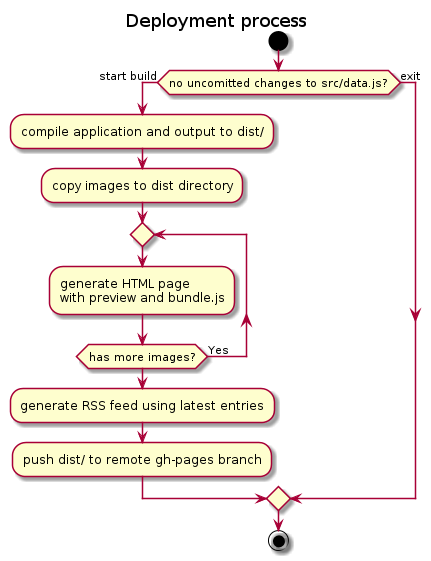

The diagram above was rendered by PlantUML. Its source (embedded in the PNG):
@startuml

title Deployment process

start
if (no uncomitted changes to src/data.js?) then (start build)
  :compile application and output to dist/;
  :copy images to dist directory;
  repeat
    :generate HTML page 
    with preview and bundle.js;
  repeat while (has more images?) is (Yes)
  :generate RSS feed using latest entries;
  :push dist/ to remote gh-pages branch;
else (exit)
endif

stop

@enduml